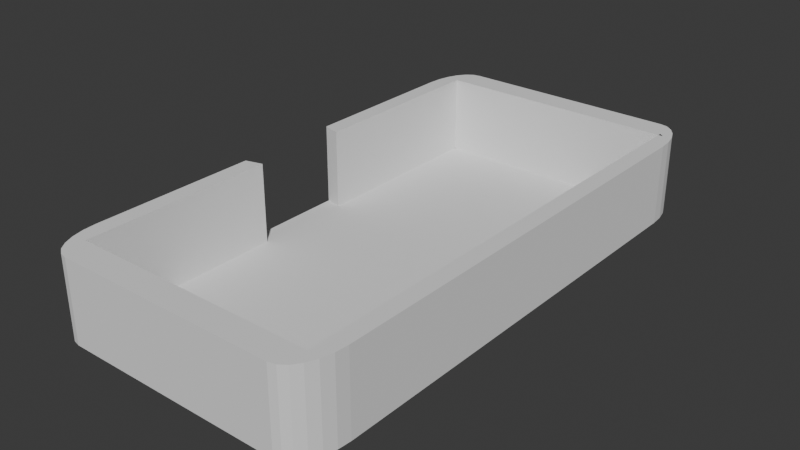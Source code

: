 # Source: IceRink_v01_260210_01.blend  (saved by Blender 5.0.119; exported with 4.5.12 LTS)
import bpy
from mathutils import Matrix  # noqa: F401  (used for matrix-valued properties, if any)

bpy.ops.wm.read_factory_settings(use_empty=True)
scene = bpy.context.scene
scene.name = 'Scene'

# ---- collections
col_collection = bpy.data.collections.new('Collection'); scene.collection.children.link(col_collection)

# ---- world
world_world = bpy.data.worlds.new('World'); scene.world = world_world
world_world.use_nodes = True; world_world.node_tree.nodes.clear()
_N = world_world.node_tree.nodes; _L = world_world.node_tree.links
n0 = _N.new('ShaderNodeOutputWorld'); n0.name = 'World Output'; n0.location = (200, 100)
n1 = _N.new('ShaderNodeBackground'); n1.name = 'Background'; n1.location = (-200, 100)
n1.inputs[0].default_value = (0.05088, 0.05088, 0.05088, 1.0)
_L.new(n1.outputs[0], n0.inputs[0])
n0.is_active_output = True
world_world.color = (0.05088, 0.05088, 0.05088)
world_world.sun_shadow_jitter_overblur = 0.0

# ---- meshes
me_cube_010 = bpy.data.meshes.new('Cube.010')
me_cube_010.from_pydata([(-0.9689, -1.0, -0.3749), (-0.9689, -1.0, 1.625), (-0.9689, 1.0, -0.3749), (-0.9689, 1.0, 1.625), (1.012, -1.0, -0.3749), (1.012, -1.0, 1.625), (1.012, 1.0, -0.3749), (1.012, 1.0, 1.625)], [], [(0, 1, 3, 2), (2, 3, 7, 6), (6, 7, 5, 4), (4, 5, 1, 0), (2, 6, 4, 0), (7, 3, 1, 5)])
_uv = me_cube_010.uv_layers.new(name='UVMap')
_uv.uv.foreach_set('vector', [0.375, 0.0, 0.625, 0.0, 0.625, 0.25, 0.375, 0.25, 0.375, 0.25, 0.625, 0.25, 0.625, 0.5, 0.375, 0.5, 0.375, 0.5, 0.625, 0.5, 0.625, 0.75, 0.375, 0.75, 0.375, 0.75, 0.625, 0.75, 0.625, 1.0, 0.375, 1.0, 0.125, 0.5, 0.375, 0.5, 0.375, 0.75, 0.125, 0.75, 0.625, 0.5, 0.875, 0.5, 0.875, 0.75, 0.625, 0.75])
me_cube_010.update()
me_cube_012 = bpy.data.meshes.new('Cube.012')
me_cube_012.from_pydata([(0.984, -0.6889, 1.127), (0.984, -0.2329, 1.127), (0.984, 0.2231, 1.127), (0.984, 0.6791, 1.127), (0.984, 0.6791, -1.127), (0.984, 0.2231, -1.127), (0.984, -0.2329, -1.127), (0.984, -0.6889, -1.127), (1.122, -0.7527, 1.127), (1.122, -0.2542, 1.127), (1.122, 0.2444, 1.127), (1.122, 0.7429, 1.127), (1.122, 0.7429, -1.127), (1.122, 0.2444, -1.127), (1.122, -0.2542, -1.127), (1.122, -0.7527, -1.127), (-0.9932, -1.127, -1.127), (-0.9932, -1.127, 1.127), (-0.9932, 1.118, -1.127), (-0.9932, 1.118, 1.127), (0.984, -1.127, -1.127), (0.984, -1.127, 1.127), (1.025, 1.118, -1.127), (1.025, 1.118, 1.127), (-1.133, 0.7429, -1.127), (-1.133, 0.2444, -1.127), (-1.133, -0.2542, -1.127), (-1.133, -0.7527, -1.127), (-1.133, -0.7527, 1.127), (-1.133, -0.2542, 1.127), (-1.133, 0.2444, 1.127), (-1.133, 0.7429, 1.127), (-0.9932, 0.6791, -1.127), (-0.9932, 0.2231, -1.127), (-0.9932, -0.2329, -1.127), (-0.9932, -0.6889, -1.127), (-0.9932, -0.6889, 1.127), (-0.9932, -0.2329, 1.127), (-0.9932, 0.2231, 1.127), (-0.9932, 0.6791, 1.127), (0.6707, 1.241, -1.127), (0.2199, 1.241, -1.127), (-0.2309, 1.241, -1.127), (-0.6818, 1.241, -1.127), (-0.6818, 1.241, 1.127), (-0.2309, 1.241, 1.127), (0.2199, 1.241, 1.127), (0.6707, 1.241, 1.127), (0.613, 1.118, -1.127), (0.2006, 1.118, -1.127), (-0.2117, 1.118, -1.127), (-0.6241, 1.118, -1.127), (-0.6241, 1.118, 1.127), (-0.2117, 1.118, 1.127), (0.2006, 1.118, 1.127), (0.613, 1.118, 1.127), (-0.6818, -1.251, -1.127), (-0.2309, -1.251, -1.127), (0.2199, -1.251, -1.127), (0.6707, -1.251, -1.127), (0.6707, -1.251, 1.127), (0.2199, -1.251, 1.127), (-0.2309, -1.251, 1.127), (-0.6818, -1.251, 1.127), (-0.6241, -1.127, -1.127), (-0.2117, -1.127, -1.127), (0.2006, -1.127, -1.127), (0.613, -1.127, -1.127), (0.613, -1.127, 1.127), (0.2006, -1.127, 1.127), (-0.2117, -1.127, 1.127), (-0.6241, -1.127, 1.127), (0.984, 0.6791, 1.127), (0.984, 0.6791, -1.127), (0.984, 1.135, -1.127), (0.984, 1.135, 1.127), (-1.133, 1.013, -1.127), (-0.9038, 1.241, -1.127), (-1.036, 1.135, -1.127), (-1.125, 1.072, -1.127), (-1.102, 1.127, -1.127), (-1.066, 1.174, -1.127), (-1.018, 1.211, -1.127), (-0.963, 1.234, -1.127), (-0.9038, -1.251, -1.127), (-1.133, -1.022, -1.127), (-1.036, -1.145, -1.127), (-0.963, -1.243, -1.127), (-1.018, -1.221, -1.127), (-1.066, -1.184, -1.127), (-1.102, -1.137, -1.127), (-1.125, -1.082, -1.127), (-1.133, -1.022, 1.127), (-0.9038, -1.251, 1.127), (-1.036, -1.145, 1.127), (-1.125, -1.082, 1.127), (-1.102, -1.137, 1.127), (-1.066, -1.184, 1.127), (-1.018, -1.221, 1.127), (-0.963, -1.243, 1.127), (-0.9038, 1.241, 1.127), (-1.133, 1.013, 1.127), (-1.036, 1.135, 1.127), (-0.963, 1.234, 1.127), (-1.018, 1.211, 1.127), (-1.066, 1.174, 1.127), (-1.102, 1.127, 1.127), (-1.125, 1.072, 1.127), (0.8927, 1.241, -1.127), (1.122, 1.013, -1.127), (1.025, 1.135, -1.127), (0.9519, 1.234, -1.127), (1.007, 1.211, -1.127), (1.055, 1.174, -1.127), (1.091, 1.127, -1.127), (1.114, 1.072, -1.127), (1.122, 1.013, 1.127), (0.8927, 1.241, 1.127), (1.025, 1.135, 1.127), (1.114, 1.072, 1.127), (1.091, 1.127, 1.127), (1.055, 1.174, 1.127), (1.007, 1.211, 1.127), (0.9519, 1.234, 1.127), (1.122, -1.022, -1.127), (0.8927, -1.251, -1.127), (1.025, -1.145, -1.127), (1.114, -1.082, -1.127), (1.091, -1.137, -1.127), (1.055, -1.184, -1.127), (1.007, -1.221, -1.127), (0.9519, -1.243, -1.127), (0.8927, -1.251, 1.127), (1.122, -1.022, 1.127), (1.025, -1.145, 1.127), (0.9519, -1.243, 1.127), (1.007, -1.221, 1.127), (1.055, -1.184, 1.127), (1.091, -1.137, 1.127), (1.114, -1.082, 1.127)], [], [(38, 39, 31, 30), (36, 37, 29, 28), (14, 9, 8, 15), (13, 10, 9, 14), (12, 11, 10, 13), (5, 4, 12, 13), (6, 5, 13, 14), (7, 6, 14, 15), (1, 0, 8, 9), (2, 1, 9, 10), (3, 2, 10, 11), (32, 33, 25, 24), (33, 34, 26, 25), (34, 35, 27, 26), (27, 28, 29, 26), (25, 30, 31, 24), (52, 53, 45, 44), (53, 54, 46, 45), (54, 55, 47, 46), (48, 49, 41, 40), (49, 50, 42, 41), (50, 51, 43, 42), (43, 44, 45, 42), (42, 45, 46, 41), (41, 46, 47, 40), (68, 69, 61, 60), (69, 70, 62, 61), (70, 71, 63, 62), (64, 65, 57, 56), (65, 66, 58, 57), (66, 67, 59, 58), (59, 60, 61, 58), (58, 61, 62, 57), (57, 62, 63, 56), (22, 4, 73, 74), (3, 23, 75, 72), (75, 74, 73, 72), (3, 4, 5, 2), (2, 5, 6, 1), (1, 6, 7, 0), (20, 21, 0, 7), (67, 68, 21, 20), (66, 69, 68, 67), (65, 70, 69, 66), (64, 71, 70, 65), (71, 64, 16, 17), (35, 36, 17, 16), (34, 37, 36, 35), (32, 39, 38, 33), (39, 32, 18, 19), (51, 52, 19, 18), (50, 53, 52, 51), (49, 54, 53, 50), (48, 55, 54, 49), (55, 48, 22, 23), (76, 79, 78), (79, 80, 78), (80, 81, 78), (81, 82, 78), (82, 83, 78), (83, 77, 78), (84, 87, 86), (87, 88, 86), (88, 89, 86), (89, 90, 86), (90, 91, 86), (91, 85, 86), (92, 95, 94), (95, 96, 94), (96, 97, 94), (97, 98, 94), (98, 99, 94), (99, 93, 94), (100, 103, 102), (103, 104, 102), (104, 105, 102), (105, 106, 102), (106, 107, 102), (107, 101, 102), (108, 111, 110), (111, 112, 110), (112, 113, 110), (113, 114, 110), (114, 115, 110), (115, 109, 110), (116, 119, 118), (119, 120, 118), (120, 121, 118), (121, 122, 118), (122, 123, 118), (123, 117, 118), (124, 127, 126), (127, 128, 126), (128, 129, 126), (129, 130, 126), (130, 131, 126), (131, 125, 126), (132, 135, 134), (135, 136, 134), (136, 137, 134), (137, 138, 134), (138, 139, 134), (139, 133, 134), (84, 93, 99, 87), (87, 99, 98, 88), (88, 98, 97, 89), (89, 97, 96, 90), (90, 96, 95, 91), (91, 95, 92, 85), (100, 77, 83, 103), (103, 83, 82, 104), (104, 82, 81, 105), (105, 81, 80, 106), (106, 80, 79, 107), (107, 79, 76, 101), (116, 109, 115, 119), (119, 115, 114, 120), (120, 114, 113, 121), (121, 113, 112, 122), (122, 112, 111, 123), (123, 111, 108, 117), (132, 125, 131, 135), (135, 131, 130, 136), (136, 130, 129, 137), (137, 129, 128, 138), (138, 128, 127, 139), (139, 127, 124, 133), (77, 100, 44, 43), (51, 18, 78, 77, 43), (18, 32, 24, 76, 78), (24, 31, 101, 76), (85, 92, 28, 27), (16, 64, 56, 84, 86), (56, 63, 93, 84), (35, 16, 86, 85, 27), (71, 17, 94, 93, 63), (17, 36, 28, 92, 94), (39, 19, 102, 101, 31), (19, 52, 44, 100, 102), (40, 47, 117, 108), (109, 116, 11, 12), (4, 22, 110, 109, 12), (22, 48, 40, 108, 110), (23, 3, 11, 116, 118), (55, 23, 118, 117, 47), (15, 8, 133, 124), (125, 132, 60, 59), (67, 20, 126, 125, 59), (20, 7, 15, 124, 126), (0, 21, 134, 133, 8), (21, 68, 60, 132, 134), (26, 29, 37, 34), (30, 25, 33, 38)])
_uv = me_cube_012.uv_layers.new(name='UVMap')
_uv.uv.foreach_set('vector', [0.8643, 0.6021, 0.8643, 0.5564, 0.875, 0.55, 0.875, 0.6, 0.8643, 0.6936, 0.8643, 0.6479, 0.875, 0.65, 0.875, 0.7, 0.375, 0.65, 0.625, 0.65, 0.625, 0.7, 0.375, 0.7, 0.375, 0.6, 0.625, 0.6, 0.625, 0.65, 0.375, 0.65, 0.375, 0.55, 0.625, 0.55, 0.625, 0.6, 0.375, 0.6, 0.3643, 0.6021, 0.3643, 0.5564, 0.375, 0.55, 0.375, 0.6, 0.3643, 0.6479, 0.3643, 0.6021, 0.375, 0.6, 0.375, 0.65, 0.3643, 0.6936, 0.3643, 0.6479, 0.375, 0.65, 0.375, 0.7, 0.6357, 0.6479, 0.6357, 0.6936, 0.625, 0.7, 0.625, 0.65, 0.6357, 0.6021, 0.6357, 0.6479, 0.625, 0.65, 0.625, 0.6, 0.6357, 0.5564, 0.6357, 0.6021, 0.625, 0.6, 0.625, 0.55, 0.1357, 0.5564, 0.1357, 0.6021, 0.125, 0.6, 0.125, 0.55, 0.1357, 0.6021, 0.1357, 0.6479, 0.125, 0.65, 0.125, 0.6, 0.1357, 0.6479, 0.1357, 0.6936, 0.125, 0.7, 0.125, 0.65, 0.375, 0.05, 0.625, 0.05, 0.625, 0.1, 0.375, 0.1, 0.375, 0.15, 0.625, 0.15, 0.625, 0.2, 0.375, 0.2, 0.8186, 0.5107, 0.7729, 0.5107, 0.775, 0.5, 0.825, 0.5, 0.7729, 0.5107, 0.7271, 0.5107, 0.725, 0.5, 0.775, 0.5, 0.7271, 0.5107, 0.6814, 0.5107, 0.675, 0.5, 0.725, 0.5, 0.3186, 0.5107, 0.2729, 0.5107, 0.275, 0.5, 0.325, 0.5, 0.2729, 0.5107, 0.2271, 0.5107, 0.225, 0.5, 0.275, 0.5, 0.2271, 0.5107, 0.1814, 0.5107, 0.175, 0.5, 0.225, 0.5, 0.375, 0.3, 0.625, 0.3, 0.625, 0.35, 0.375, 0.35, 0.375, 0.35, 0.625, 0.35, 0.625, 0.4, 0.375, 0.4, 0.375, 0.4, 0.625, 0.4, 0.625, 0.45, 0.375, 0.45, 0.6814, 0.7393, 0.7271, 0.7393, 0.725, 0.75, 0.675, 0.75, 0.7271, 0.7393, 0.7729, 0.7393, 0.775, 0.75, 0.725, 0.75, 0.7729, 0.7393, 0.8186, 0.7393, 0.825, 0.75, 0.775, 0.75, 0.1814, 0.7393, 0.2271, 0.7393, 0.225, 0.75, 0.175, 0.75, 0.2271, 0.7393, 0.2729, 0.7393, 0.275, 0.75, 0.225, 0.75, 0.2729, 0.7393, 0.3186, 0.7393, 0.325, 0.75, 0.275, 0.75, 0.375, 0.8, 0.625, 0.8, 0.625, 0.85, 0.375, 0.85, 0.375, 0.85, 0.625, 0.85, 0.625, 0.9, 0.375, 0.9, 0.375, 0.9, 0.625, 0.9, 0.625, 0.95, 0.375, 0.95, 0.3643, 0.5107, 0.3643, 0.5564, 0.3643, 0.5564, 0.3643, 0.5107, 0.6357, 0.5564, 0.6357, 0.5107, 0.6357, 0.5107, 0.6357, 0.5564, 0.6357, 0.5107, 0.3643, 0.5107, 0.3643, 0.5564, 0.6357, 0.5564, 0.6357, 0.5564, 0.3643, 0.5564, 0.3643, 0.6021, 0.6357, 0.6021, 0.6357, 0.6021, 0.3643, 0.6021, 0.3643, 0.6479, 0.6357, 0.6479, 0.6357, 0.6479, 0.3643, 0.6479, 0.3643, 0.6936, 0.6357, 0.6936, 0.3643, 0.7393, 0.6357, 0.7393, 0.6357, 0.6936, 0.3643, 0.6936, 0.3186, 0.7393, 0.6814, 0.7393, 0.6357, 0.7393, 0.3643, 0.7393, 0.2729, 0.7393, 0.7271, 0.7393, 0.6814, 0.7393, 0.3186, 0.7393, 0.2271, 0.7393, 0.7729, 0.7393, 0.7271, 0.7393, 0.2729, 0.7393, 0.1814, 0.7393, 0.8186, 0.7393, 0.7729, 0.7393, 0.2271, 0.7393, 0.8186, 0.7393, 0.1814, 0.7393, 0.1357, 0.7393, 0.8643, 0.7393, 0.1357, 0.6936, 0.8643, 0.6936, 0.8643, 0.7393, 0.1357, 0.7393, 0.1357, 0.6479, 0.8643, 0.6479, 0.8643, 0.6936, 0.1357, 0.6936, 0.1357, 0.5564, 0.8643, 0.5564, 0.8643, 0.6021, 0.1357, 0.6021, 0.8643, 0.5564, 0.1357, 0.5564, 0.1357, 0.5107, 0.8643, 0.5107, 0.1814, 0.5107, 0.8186, 0.5107, 0.8643, 0.5107, 0.1357, 0.5107, 0.2271, 0.5107, 0.7729, 0.5107, 0.8186, 0.5107, 0.1814, 0.5107, 0.2729, 0.5107, 0.7271, 0.5107, 0.7729, 0.5107, 0.2271, 0.5107, 0.3186, 0.5107, 0.6814, 0.5107, 0.7271, 0.5107, 0.2729, 0.5107, 0.6814, 0.5107, 0.3186, 0.5107, 0.3643, 0.5107, 0.6357, 0.5107, 0.375, 0.2271, 0.375, 0.233, 0.375, 0.2393, 0.375, 0.233, 0.375, 0.2385, 0.375, 0.2393, 0.375, 0.2385, 0.375, 0.2433, 0.375, 0.2393, 0.375, 0.2433, 0.375, 0.2469, 0.375, 0.2393, 0.375, 0.2469, 0.375, 0.2492, 0.375, 0.2393, 0.375, 0.2492, 0.375, 0.25, 0.375, 0.2393, 0.375, 0.0, 0.375, 0.000782, 0.375, 0.01066, 0.375, 0.000782, 0.375, 0.003075, 0.375, 0.01066, 0.375, 0.003075, 0.375, 0.006722, 0.375, 0.01066, 0.375, 0.006722, 0.375, 0.01147, 0.375, 0.01066, 0.375, 0.01147, 0.375, 0.01701, 0.375, 0.01066, 0.375, 0.01701, 0.375, 0.02295, 0.375, 0.01066, 0.625, 0.02295, 0.625, 0.01701, 0.625, 0.01066, 0.625, 0.01701, 0.625, 0.01147, 0.625, 0.01066, 0.625, 0.01147, 0.625, 0.006722, 0.625, 0.01066, 0.625, 0.006722, 0.625, 0.003075, 0.625, 0.01066, 0.625, 0.003075, 0.625, 0.000782, 0.625, 0.01066, 0.625, 0.000782, 0.625, 0.0, 0.625, 0.01066, 0.625, 0.2669, 0.625, 0.2492, 0.625, 0.2393, 0.625, 0.2492, 0.625, 0.2469, 0.625, 0.2393, 0.625, 0.2469, 0.625, 0.2433, 0.625, 0.2393, 0.625, 0.2433, 0.625, 0.2385, 0.625, 0.2393, 0.625, 0.2385, 0.625, 0.233, 0.625, 0.2393, 0.625, 0.233, 0.625, 0.2271, 0.625, 0.2393, 0.3687, 0.481, 0.375, 0.4812, 0.3679, 0.5036, 0.375, 0.4812, 0.375, 0.4873, 0.375, 0.4893, 0.375, 0.4873, 0.375, 0.4926, 0.375, 0.4893, 0.375, 0.4926, 0.375, 0.4966, 0.375, 0.4893, 0.375, 0.4966, 0.375, 0.4991, 0.375, 0.4893, 0.375, 0.4991, 0.375, 0.5, 0.375, 0.4893, 0.625, 0.5172, 0.625, 0.4991, 0.6321, 0.5036, 0.625, 0.4991, 0.625, 0.4966, 0.625, 0.4893, 0.625, 0.4966, 0.625, 0.4926, 0.625, 0.4893, 0.625, 0.4926, 0.625, 0.4873, 0.625, 0.4893, 0.625, 0.4873, 0.625, 0.4812, 0.625, 0.4893, 0.625, 0.4812, 0.625, 0.4746, 0.625, 0.4893, 0.3723, 0.7301, 0.3741, 0.733, 0.3643, 0.7393, 0.3741, 0.733, 0.3716, 0.7385, 0.3643, 0.7393, 0.3716, 0.7385, 0.368, 0.743, 0.3643, 0.7393, 0.368, 0.743, 0.3623, 0.75, 0.3643, 0.7393, 0.3623, 0.75, 0.3562, 0.75, 0.3643, 0.7393, 0.3562, 0.75, 0.3496, 0.75, 0.3643, 0.7393, 0.6313, 0.769, 0.625, 0.7688, 0.6321, 0.7464, 0.625, 0.7688, 0.625, 0.7627, 0.625, 0.7607, 0.625, 0.7627, 0.625, 0.7574, 0.625, 0.7607, 0.625, 0.7574, 0.625, 0.7534, 0.625, 0.7607, 0.625, 0.7534, 0.625, 0.7509, 0.625, 0.7607, 0.625, 0.7509, 0.625, 0.75, 0.625, 0.7607, 0.375, 0.9746, 0.625, 0.9746, 0.625, 0.9812, 0.375, 0.9812, 0.375, 0.9812, 0.625, 0.9812, 0.625, 0.9873, 0.375, 0.9873, 0.375, 0.9873, 0.625, 0.9873, 0.625, 1.0, 0.375, 1.0, 0.375, 0.0, 0.625, 0.0, 0.625, 0.01147, 0.375, 0.01147, 0.375, 0.01147, 0.625, 0.01147, 0.625, 0.01701, 0.375, 0.01701, 0.375, 0.01701, 0.625, 0.01701, 0.625, 0.02295, 0.375, 0.02295, 0.625, 0.2669, 0.375, 0.2754, 0.375, 0.2688, 0.625, 0.2688, 0.625, 0.2688, 0.375, 0.2688, 0.375, 0.2627, 0.625, 0.2627, 0.625, 0.2627, 0.375, 0.2627, 0.375, 0.25, 0.625, 0.25, 0.625, 0.25, 0.375, 0.25, 0.375, 0.2385, 0.625, 0.2385, 0.625, 0.2385, 0.375, 0.2385, 0.375, 0.233, 0.625, 0.233, 0.625, 0.233, 0.375, 0.233, 0.375, 0.2271, 0.625, 0.2271, 0.625, 0.5172, 0.375, 0.5229, 0.375, 0.517, 0.625, 0.517, 0.625, 0.517, 0.375, 0.517, 0.375, 0.5115, 0.625, 0.5115, 0.625, 0.5115, 0.375, 0.5115, 0.375, 0.5, 0.625, 0.5, 0.625, 0.5, 0.375, 0.5, 0.375, 0.4873, 0.625, 0.4873, 0.625, 0.4873, 0.375, 0.4873, 0.375, 0.4812, 0.625, 0.4812, 0.625, 0.4812, 0.375, 0.4812, 0.3687, 0.481, 0.6335, 0.4831, 0.6313, 0.769, 0.3665, 0.7669, 0.375, 0.7688, 0.625, 0.7688, 0.625, 0.7688, 0.375, 0.7688, 0.375, 0.7627, 0.625, 0.7627, 0.625, 0.7627, 0.375, 0.7627, 0.375, 0.75, 0.625, 0.75, 0.625, 0.75, 0.375, 0.75, 0.375, 0.7385, 0.625, 0.7385, 0.625, 0.7385, 0.375, 0.7385, 0.375, 0.733, 0.625, 0.733, 0.625, 0.733, 0.375, 0.733, 0.3723, 0.7301, 0.625, 0.7271, 0.375, 0.2754, 0.625, 0.2669, 0.625, 0.3, 0.375, 0.3, 0.1814, 0.5107, 0.1357, 0.5107, 0.1357, 0.5107, 0.1504, 0.5, 0.175, 0.5, 0.1357, 0.5107, 0.1357, 0.5564, 0.125, 0.55, 0.125, 0.5229, 0.1357, 0.5107, 0.375, 0.2, 0.625, 0.2, 0.625, 0.2271, 0.375, 0.2271, 0.375, 0.02295, 0.625, 0.02295, 0.625, 0.05, 0.375, 0.05, 0.1357, 0.7393, 0.1814, 0.7393, 0.175, 0.75, 0.1504, 0.75, 0.1357, 0.7393, 0.375, 0.95, 0.625, 0.95, 0.625, 0.9746, 0.375, 0.9746, 0.1357, 0.6936, 0.1357, 0.7393, 0.1357, 0.7393, 0.125, 0.7271, 0.125, 0.7, 0.8186, 0.7393, 0.8643, 0.7393, 0.8643, 0.7393, 0.8496, 0.75, 0.825, 0.75, 0.8643, 0.7393, 0.8643, 0.6936, 0.875, 0.7, 0.875, 0.7271, 0.8643, 0.7393, 0.8643, 0.5564, 0.8643, 0.5107, 0.8643, 0.5107, 0.875, 0.5229, 0.875, 0.55, 0.8643, 0.5107, 0.8186, 0.5107, 0.825, 0.5, 0.8496, 0.5, 0.8643, 0.5107, 0.375, 0.45, 0.625, 0.45, 0.6335, 0.4831, 0.3687, 0.481, 0.375, 0.5229, 0.625, 0.5172, 0.625, 0.55, 0.375, 0.55, 0.3643, 0.5564, 0.3643, 0.5107, 0.3679, 0.5036, 0.375, 0.5229, 0.375, 0.55, 0.3643, 0.5107, 0.3186, 0.5107, 0.325, 0.5, 0.3687, 0.481, 0.3679, 0.5036, 0.6357, 0.5107, 0.6357, 0.5564, 0.625, 0.55, 0.625, 0.5172, 0.6321, 0.5036, 0.6814, 0.5107, 0.6357, 0.5107, 0.6321, 0.5036, 0.6335, 0.4831, 0.675, 0.5, 0.375, 0.7, 0.625, 0.7, 0.625, 0.7271, 0.3723, 0.7301, 0.3665, 0.7669, 0.6313, 0.769, 0.625, 0.8, 0.375, 0.8, 0.3186, 0.7393, 0.3643, 0.7393, 0.3643, 0.7393, 0.3665, 0.7669, 0.325, 0.75, 0.3643, 0.7393, 0.3643, 0.6936, 0.375, 0.7, 0.3723, 0.7301, 0.3643, 0.7393, 0.6357, 0.6936, 0.6357, 0.7393, 0.6321, 0.7464, 0.625, 0.7271, 0.625, 0.7, 0.6357, 0.7393, 0.6814, 0.7393, 0.675, 0.75, 0.6313, 0.769, 0.6321, 0.7464, 0.375, 0.1, 0.625, 0.1, 0.8643, 0.6479, 0.1357, 0.6479, 0.625, 0.15, 0.375, 0.15, 0.1357, 0.6021, 0.8643, 0.6021])
me_cube_012.update()

# ---- objects
ob_icerink_main = bpy.data.objects.new('IceRink_Main', me_cube_010)
ob_icerink_pece = bpy.data.objects.new('IceRink_Pece', me_cube_012)

# ---- transforms, parenting, visibility, modifiers, constraints
ob_icerink_main.location = (0.104, 0.7027, 1.64)
ob_icerink_main.scale = (16.76, 31.47, 0.2539)
_m = ob_icerink_main.modifiers.new('Bevel', 'BEVEL')
_m.width = 0.18
_m.width_pct = 0.18
_m.segments = 18
ob_icerink_pece.location = (0.2478, 0.8637, 7.0)
ob_icerink_pece.scale = (15.42, 27.06, 4.474)
_m = ob_icerink_pece.modifiers.new('Bevel', 'BEVEL')
_m.width = 100.0
_m.width_pct = 100.0
_m.segments = 100

# ---- collection membership
col_collection.objects.link(ob_icerink_main)
col_collection.objects.link(ob_icerink_pece)

# ---- scene / render settings (as saved in the file)
scene.frame_start = 1; scene.frame_end = 250; scene.frame_set(0)
scene.render.engine = 'BLENDER_EEVEE_NEXT'
scene.render.bake_bias = 0.0
scene.render.bake_samples = 0
scene.cycles.sampling_pattern = 'TABULATED_SOBOL'
scene.eevee.use_volume_custom_range = False
bpy.context.view_layer.update()

# ---- added for rendering (the .blend has no active camera and no usable light): camera, sun
cam_auto = bpy.data.cameras.new('AutoCamera')
cam_auto.lens = 50.0
cam_auto.sensor_width = 36.0
cam_auto.clip_end = 1243.7
ob_auto_camera = bpy.data.objects.new('AutoCamera', cam_auto)
scene.collection.objects.link(ob_auto_camera)
ob_auto_camera.location = (71.0287, -84.3083, 63.4871)
ob_auto_camera.rotation_euler = (1.09748, -7.21219e-08, 0.694738)
scene.camera = ob_auto_camera
light_auto_sun = bpy.data.lights.new('AutoSun', 'SUN')
light_auto_sun.energy = 3.0
light_auto_sun.angle = 0.0523599
ob_auto_sun = bpy.data.objects.new('AutoSun', light_auto_sun)
scene.collection.objects.link(ob_auto_sun)
ob_auto_sun.rotation_euler = (0.872665, 0.174533, 0.523599)
bpy.context.view_layer.update()
